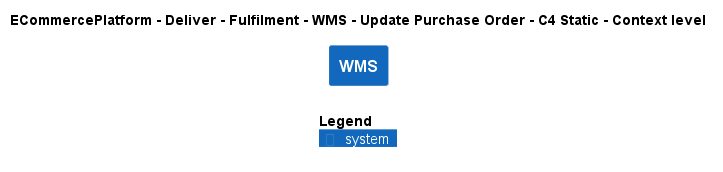

The diagram above was rendered by PlantUML. Its source (embedded in the PNG):
@startuml
!include ..\..\..\..\..\..\..\.c4s\C4_Context.puml

AddElementTag("c4interflow:lifecycle:new", $bgColor=green, $fontColor=#ffffff, $borderColor=green, $shadowing="False")
AddElementTag("c4interflow:lifecycle:changed", $bgColor=orange, $fontColor=#ffffff, $borderColor=orange, $shadowing="False")
AddElementTag("c4interflow:lifecycle:removed", $bgColor=red, $fontColor=#ffffff, $borderColor=red, $shadowing="False")

AddRelTag("c4interflow:lifecycle:new", $textColor=green, $lineColor=green)
AddRelTag("c4interflow:lifecycle:changed", $textColor=orange, $lineColor=orange)
AddRelTag("c4interflow:lifecycle:removed", $textColor=red, $lineColor=red)

SHOW_PERSON_PORTRAIT()
LAYOUT_TOP_DOWN()

skinparam linetype polyline

title ECommercePlatform - Deliver - Fulfilment - WMS - Update Purchase Order - C4 Static - Context level

System(ECommercePlatform.Deliver.Fulfilment.SoftwareSystems.WMS, "WMS", "")



SHOW_LEGEND()
@enduml